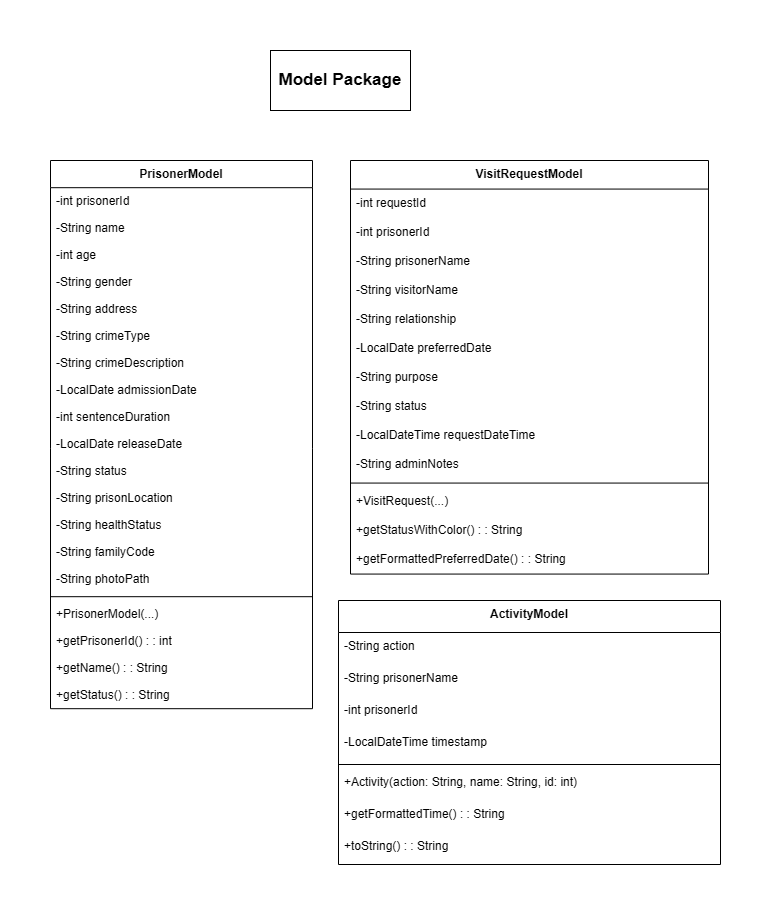

The diagram above was exported from draw.io. Its source (the exported page's mxGraphModel, read from the mxfile embedded in the PNG):
<mxGraphModel dx="1289" dy="889" grid="1" gridSize="10" guides="1" tooltips="1" connect="1" arrows="1" fold="1" page="1" pageScale="1" pageWidth="850" pageHeight="1100" math="0" shadow="0">
  <root>
    <mxCell id="0" />
    <mxCell id="1" parent="0" />
    <mxCell id="YAhjxGW1AU_pXR7Sz5iq-1" parent="1" style="swimlane;fontStyle=1;align=center;verticalAlign=top;childLayout=stackLayout;horizontal=1;startSize=27.2;horizontalStack=0;resizeParent=1;resizeParentMax=0;resizeLast=0;collapsible=0;marginBottom=0;" value="PrisonerModel" vertex="1">
      <mxGeometry height="548.2" width="262" x="270" y="160" as="geometry" />
    </mxCell>
    <mxCell id="YAhjxGW1AU_pXR7Sz5iq-2" parent="YAhjxGW1AU_pXR7Sz5iq-1" style="text;strokeColor=none;fillColor=none;align=left;verticalAlign=top;spacingLeft=4;spacingRight=4;overflow=hidden;rotatable=0;points=[[0,0.5],[1,0.5]];portConstraint=eastwest;" value="-int prisonerId" vertex="1">
      <mxGeometry height="27" width="262" y="27.2" as="geometry" />
    </mxCell>
    <mxCell id="YAhjxGW1AU_pXR7Sz5iq-3" parent="YAhjxGW1AU_pXR7Sz5iq-1" style="text;strokeColor=none;fillColor=none;align=left;verticalAlign=top;spacingLeft=4;spacingRight=4;overflow=hidden;rotatable=0;points=[[0,0.5],[1,0.5]];portConstraint=eastwest;" value="-String name" vertex="1">
      <mxGeometry height="27" width="262" y="54.2" as="geometry" />
    </mxCell>
    <mxCell id="YAhjxGW1AU_pXR7Sz5iq-4" parent="YAhjxGW1AU_pXR7Sz5iq-1" style="text;strokeColor=none;fillColor=none;align=left;verticalAlign=top;spacingLeft=4;spacingRight=4;overflow=hidden;rotatable=0;points=[[0,0.5],[1,0.5]];portConstraint=eastwest;" value="-int age" vertex="1">
      <mxGeometry height="27" width="262" y="81.2" as="geometry" />
    </mxCell>
    <mxCell id="YAhjxGW1AU_pXR7Sz5iq-5" parent="YAhjxGW1AU_pXR7Sz5iq-1" style="text;strokeColor=none;fillColor=none;align=left;verticalAlign=top;spacingLeft=4;spacingRight=4;overflow=hidden;rotatable=0;points=[[0,0.5],[1,0.5]];portConstraint=eastwest;" value="-String gender" vertex="1">
      <mxGeometry height="27" width="262" y="108.2" as="geometry" />
    </mxCell>
    <mxCell id="YAhjxGW1AU_pXR7Sz5iq-6" parent="YAhjxGW1AU_pXR7Sz5iq-1" style="text;strokeColor=none;fillColor=none;align=left;verticalAlign=top;spacingLeft=4;spacingRight=4;overflow=hidden;rotatable=0;points=[[0,0.5],[1,0.5]];portConstraint=eastwest;" value="-String address" vertex="1">
      <mxGeometry height="27" width="262" y="135.2" as="geometry" />
    </mxCell>
    <mxCell id="YAhjxGW1AU_pXR7Sz5iq-7" parent="YAhjxGW1AU_pXR7Sz5iq-1" style="text;strokeColor=none;fillColor=none;align=left;verticalAlign=top;spacingLeft=4;spacingRight=4;overflow=hidden;rotatable=0;points=[[0,0.5],[1,0.5]];portConstraint=eastwest;" value="-String crimeType" vertex="1">
      <mxGeometry height="27" width="262" y="162.2" as="geometry" />
    </mxCell>
    <mxCell id="YAhjxGW1AU_pXR7Sz5iq-8" parent="YAhjxGW1AU_pXR7Sz5iq-1" style="text;strokeColor=none;fillColor=none;align=left;verticalAlign=top;spacingLeft=4;spacingRight=4;overflow=hidden;rotatable=0;points=[[0,0.5],[1,0.5]];portConstraint=eastwest;" value="-String crimeDescription" vertex="1">
      <mxGeometry height="27" width="262" y="189.2" as="geometry" />
    </mxCell>
    <mxCell id="YAhjxGW1AU_pXR7Sz5iq-9" parent="YAhjxGW1AU_pXR7Sz5iq-1" style="text;strokeColor=none;fillColor=none;align=left;verticalAlign=top;spacingLeft=4;spacingRight=4;overflow=hidden;rotatable=0;points=[[0,0.5],[1,0.5]];portConstraint=eastwest;" value="-LocalDate admissionDate" vertex="1">
      <mxGeometry height="27" width="262" y="216.2" as="geometry" />
    </mxCell>
    <mxCell id="YAhjxGW1AU_pXR7Sz5iq-10" parent="YAhjxGW1AU_pXR7Sz5iq-1" style="text;strokeColor=none;fillColor=none;align=left;verticalAlign=top;spacingLeft=4;spacingRight=4;overflow=hidden;rotatable=0;points=[[0,0.5],[1,0.5]];portConstraint=eastwest;" value="-int sentenceDuration" vertex="1">
      <mxGeometry height="27" width="262" y="243.2" as="geometry" />
    </mxCell>
    <mxCell id="YAhjxGW1AU_pXR7Sz5iq-11" parent="YAhjxGW1AU_pXR7Sz5iq-1" style="text;strokeColor=none;fillColor=none;align=left;verticalAlign=top;spacingLeft=4;spacingRight=4;overflow=hidden;rotatable=0;points=[[0,0.5],[1,0.5]];portConstraint=eastwest;" value="-LocalDate releaseDate" vertex="1">
      <mxGeometry height="27" width="262" y="270.2" as="geometry" />
    </mxCell>
    <mxCell id="YAhjxGW1AU_pXR7Sz5iq-12" parent="YAhjxGW1AU_pXR7Sz5iq-1" style="text;strokeColor=none;fillColor=none;align=left;verticalAlign=top;spacingLeft=4;spacingRight=4;overflow=hidden;rotatable=0;points=[[0,0.5],[1,0.5]];portConstraint=eastwest;" value="-String status" vertex="1">
      <mxGeometry height="27" width="262" y="297.2" as="geometry" />
    </mxCell>
    <mxCell id="YAhjxGW1AU_pXR7Sz5iq-13" parent="YAhjxGW1AU_pXR7Sz5iq-1" style="text;strokeColor=none;fillColor=none;align=left;verticalAlign=top;spacingLeft=4;spacingRight=4;overflow=hidden;rotatable=0;points=[[0,0.5],[1,0.5]];portConstraint=eastwest;" value="-String prisonLocation" vertex="1">
      <mxGeometry height="27" width="262" y="324.2" as="geometry" />
    </mxCell>
    <mxCell id="YAhjxGW1AU_pXR7Sz5iq-14" parent="YAhjxGW1AU_pXR7Sz5iq-1" style="text;strokeColor=none;fillColor=none;align=left;verticalAlign=top;spacingLeft=4;spacingRight=4;overflow=hidden;rotatable=0;points=[[0,0.5],[1,0.5]];portConstraint=eastwest;" value="-String healthStatus" vertex="1">
      <mxGeometry height="27" width="262" y="351.2" as="geometry" />
    </mxCell>
    <mxCell id="YAhjxGW1AU_pXR7Sz5iq-15" parent="YAhjxGW1AU_pXR7Sz5iq-1" style="text;strokeColor=none;fillColor=none;align=left;verticalAlign=top;spacingLeft=4;spacingRight=4;overflow=hidden;rotatable=0;points=[[0,0.5],[1,0.5]];portConstraint=eastwest;" value="-String familyCode" vertex="1">
      <mxGeometry height="27" width="262" y="378.2" as="geometry" />
    </mxCell>
    <mxCell id="YAhjxGW1AU_pXR7Sz5iq-16" parent="YAhjxGW1AU_pXR7Sz5iq-1" style="text;strokeColor=none;fillColor=none;align=left;verticalAlign=top;spacingLeft=4;spacingRight=4;overflow=hidden;rotatable=0;points=[[0,0.5],[1,0.5]];portConstraint=eastwest;" value="-String photoPath" vertex="1">
      <mxGeometry height="27" width="262" y="405.2" as="geometry" />
    </mxCell>
    <mxCell id="YAhjxGW1AU_pXR7Sz5iq-17" parent="YAhjxGW1AU_pXR7Sz5iq-1" style="line;strokeWidth=1;fillColor=none;align=left;verticalAlign=middle;spacingTop=-1;spacingLeft=3;spacingRight=3;rotatable=0;labelPosition=right;points=[];portConstraint=eastwest;strokeColor=inherit;" vertex="1">
      <mxGeometry height="8" width="262" y="432.2" as="geometry" />
    </mxCell>
    <mxCell id="YAhjxGW1AU_pXR7Sz5iq-18" parent="YAhjxGW1AU_pXR7Sz5iq-1" style="text;strokeColor=none;fillColor=none;align=left;verticalAlign=top;spacingLeft=4;spacingRight=4;overflow=hidden;rotatable=0;points=[[0,0.5],[1,0.5]];portConstraint=eastwest;" value="+PrisonerModel(...)" vertex="1">
      <mxGeometry height="27" width="262" y="440.2" as="geometry" />
    </mxCell>
    <mxCell id="YAhjxGW1AU_pXR7Sz5iq-19" parent="YAhjxGW1AU_pXR7Sz5iq-1" style="text;strokeColor=none;fillColor=none;align=left;verticalAlign=top;spacingLeft=4;spacingRight=4;overflow=hidden;rotatable=0;points=[[0,0.5],[1,0.5]];portConstraint=eastwest;" value="+getPrisonerId() : : int" vertex="1">
      <mxGeometry height="27" width="262" y="467.2" as="geometry" />
    </mxCell>
    <mxCell id="YAhjxGW1AU_pXR7Sz5iq-20" parent="YAhjxGW1AU_pXR7Sz5iq-1" style="text;strokeColor=none;fillColor=none;align=left;verticalAlign=top;spacingLeft=4;spacingRight=4;overflow=hidden;rotatable=0;points=[[0,0.5],[1,0.5]];portConstraint=eastwest;" value="+getName() : : String" vertex="1">
      <mxGeometry height="27" width="262" y="494.2" as="geometry" />
    </mxCell>
    <mxCell id="YAhjxGW1AU_pXR7Sz5iq-21" parent="YAhjxGW1AU_pXR7Sz5iq-1" style="text;strokeColor=none;fillColor=none;align=left;verticalAlign=top;spacingLeft=4;spacingRight=4;overflow=hidden;rotatable=0;points=[[0,0.5],[1,0.5]];portConstraint=eastwest;" value="+getStatus() : : String" vertex="1">
      <mxGeometry height="27" width="262" y="521.2" as="geometry" />
    </mxCell>
    <mxCell id="YAhjxGW1AU_pXR7Sz5iq-22" parent="1" style="swimlane;fontStyle=1;align=center;verticalAlign=top;childLayout=stackLayout;horizontal=1;startSize=28.571428571428573;horizontalStack=0;resizeParent=1;resizeParentMax=0;resizeLast=0;collapsible=0;marginBottom=0;" value="VisitRequestModel" vertex="1">
      <mxGeometry height="413.57142857142856" width="358" x="570" y="160" as="geometry" />
    </mxCell>
    <mxCell id="YAhjxGW1AU_pXR7Sz5iq-23" parent="YAhjxGW1AU_pXR7Sz5iq-22" style="text;strokeColor=none;fillColor=none;align=left;verticalAlign=top;spacingLeft=4;spacingRight=4;overflow=hidden;rotatable=0;points=[[0,0.5],[1,0.5]];portConstraint=eastwest;" value="-int requestId" vertex="1">
      <mxGeometry height="29" width="358" y="28.571428571428573" as="geometry" />
    </mxCell>
    <mxCell id="YAhjxGW1AU_pXR7Sz5iq-24" parent="YAhjxGW1AU_pXR7Sz5iq-22" style="text;strokeColor=none;fillColor=none;align=left;verticalAlign=top;spacingLeft=4;spacingRight=4;overflow=hidden;rotatable=0;points=[[0,0.5],[1,0.5]];portConstraint=eastwest;" value="-int prisonerId" vertex="1">
      <mxGeometry height="29" width="358" y="57.57142857142857" as="geometry" />
    </mxCell>
    <mxCell id="YAhjxGW1AU_pXR7Sz5iq-25" parent="YAhjxGW1AU_pXR7Sz5iq-22" style="text;strokeColor=none;fillColor=none;align=left;verticalAlign=top;spacingLeft=4;spacingRight=4;overflow=hidden;rotatable=0;points=[[0,0.5],[1,0.5]];portConstraint=eastwest;" value="-String prisonerName" vertex="1">
      <mxGeometry height="29" width="358" y="86.57142857142857" as="geometry" />
    </mxCell>
    <mxCell id="YAhjxGW1AU_pXR7Sz5iq-26" parent="YAhjxGW1AU_pXR7Sz5iq-22" style="text;strokeColor=none;fillColor=none;align=left;verticalAlign=top;spacingLeft=4;spacingRight=4;overflow=hidden;rotatable=0;points=[[0,0.5],[1,0.5]];portConstraint=eastwest;" value="-String visitorName" vertex="1">
      <mxGeometry height="29" width="358" y="115.57142857142857" as="geometry" />
    </mxCell>
    <mxCell id="YAhjxGW1AU_pXR7Sz5iq-27" parent="YAhjxGW1AU_pXR7Sz5iq-22" style="text;strokeColor=none;fillColor=none;align=left;verticalAlign=top;spacingLeft=4;spacingRight=4;overflow=hidden;rotatable=0;points=[[0,0.5],[1,0.5]];portConstraint=eastwest;" value="-String relationship" vertex="1">
      <mxGeometry height="29" width="358" y="144.57142857142856" as="geometry" />
    </mxCell>
    <mxCell id="YAhjxGW1AU_pXR7Sz5iq-28" parent="YAhjxGW1AU_pXR7Sz5iq-22" style="text;strokeColor=none;fillColor=none;align=left;verticalAlign=top;spacingLeft=4;spacingRight=4;overflow=hidden;rotatable=0;points=[[0,0.5],[1,0.5]];portConstraint=eastwest;" value="-LocalDate preferredDate" vertex="1">
      <mxGeometry height="29" width="358" y="173.57142857142856" as="geometry" />
    </mxCell>
    <mxCell id="YAhjxGW1AU_pXR7Sz5iq-29" parent="YAhjxGW1AU_pXR7Sz5iq-22" style="text;strokeColor=none;fillColor=none;align=left;verticalAlign=top;spacingLeft=4;spacingRight=4;overflow=hidden;rotatable=0;points=[[0,0.5],[1,0.5]];portConstraint=eastwest;" value="-String purpose" vertex="1">
      <mxGeometry height="29" width="358" y="202.57142857142856" as="geometry" />
    </mxCell>
    <mxCell id="YAhjxGW1AU_pXR7Sz5iq-30" parent="YAhjxGW1AU_pXR7Sz5iq-22" style="text;strokeColor=none;fillColor=none;align=left;verticalAlign=top;spacingLeft=4;spacingRight=4;overflow=hidden;rotatable=0;points=[[0,0.5],[1,0.5]];portConstraint=eastwest;" value="-String status" vertex="1">
      <mxGeometry height="29" width="358" y="231.57142857142856" as="geometry" />
    </mxCell>
    <mxCell id="YAhjxGW1AU_pXR7Sz5iq-31" parent="YAhjxGW1AU_pXR7Sz5iq-22" style="text;strokeColor=none;fillColor=none;align=left;verticalAlign=top;spacingLeft=4;spacingRight=4;overflow=hidden;rotatable=0;points=[[0,0.5],[1,0.5]];portConstraint=eastwest;" value="-LocalDateTime requestDateTime" vertex="1">
      <mxGeometry height="29" width="358" y="260.57142857142856" as="geometry" />
    </mxCell>
    <mxCell id="YAhjxGW1AU_pXR7Sz5iq-32" parent="YAhjxGW1AU_pXR7Sz5iq-22" style="text;strokeColor=none;fillColor=none;align=left;verticalAlign=top;spacingLeft=4;spacingRight=4;overflow=hidden;rotatable=0;points=[[0,0.5],[1,0.5]];portConstraint=eastwest;" value="-String adminNotes" vertex="1">
      <mxGeometry height="29" width="358" y="289.57142857142856" as="geometry" />
    </mxCell>
    <mxCell id="YAhjxGW1AU_pXR7Sz5iq-33" parent="YAhjxGW1AU_pXR7Sz5iq-22" style="line;strokeWidth=1;fillColor=none;align=left;verticalAlign=middle;spacingTop=-1;spacingLeft=3;spacingRight=3;rotatable=0;labelPosition=right;points=[];portConstraint=eastwest;strokeColor=inherit;" vertex="1">
      <mxGeometry height="8" width="358" y="318.57142857142856" as="geometry" />
    </mxCell>
    <mxCell id="YAhjxGW1AU_pXR7Sz5iq-34" parent="YAhjxGW1AU_pXR7Sz5iq-22" style="text;strokeColor=none;fillColor=none;align=left;verticalAlign=top;spacingLeft=4;spacingRight=4;overflow=hidden;rotatable=0;points=[[0,0.5],[1,0.5]];portConstraint=eastwest;" value="+VisitRequest(...)" vertex="1">
      <mxGeometry height="29" width="358" y="326.57142857142856" as="geometry" />
    </mxCell>
    <mxCell id="YAhjxGW1AU_pXR7Sz5iq-35" parent="YAhjxGW1AU_pXR7Sz5iq-22" style="text;strokeColor=none;fillColor=none;align=left;verticalAlign=top;spacingLeft=4;spacingRight=4;overflow=hidden;rotatable=0;points=[[0,0.5],[1,0.5]];portConstraint=eastwest;" value="+getStatusWithColor() : : String" vertex="1">
      <mxGeometry height="29" width="358" y="355.57142857142856" as="geometry" />
    </mxCell>
    <mxCell id="YAhjxGW1AU_pXR7Sz5iq-36" parent="YAhjxGW1AU_pXR7Sz5iq-22" style="text;strokeColor=none;fillColor=none;align=left;verticalAlign=top;spacingLeft=4;spacingRight=4;overflow=hidden;rotatable=0;points=[[0,0.5],[1,0.5]];portConstraint=eastwest;" value="+getFormattedPreferredDate() : : String" vertex="1">
      <mxGeometry height="29" width="358" y="384.57142857142856" as="geometry" />
    </mxCell>
    <mxCell id="YAhjxGW1AU_pXR7Sz5iq-37" parent="1" style="swimlane;fontStyle=1;align=center;verticalAlign=top;childLayout=stackLayout;horizontal=1;startSize=32;horizontalStack=0;resizeParent=1;resizeParentMax=0;resizeLast=0;collapsible=0;marginBottom=0;" value="ActivityModel" vertex="1">
      <mxGeometry height="264" width="382" x="558" y="600" as="geometry" />
    </mxCell>
    <mxCell id="YAhjxGW1AU_pXR7Sz5iq-38" parent="YAhjxGW1AU_pXR7Sz5iq-37" style="text;strokeColor=none;fillColor=none;align=left;verticalAlign=top;spacingLeft=4;spacingRight=4;overflow=hidden;rotatable=0;points=[[0,0.5],[1,0.5]];portConstraint=eastwest;" value="-String action" vertex="1">
      <mxGeometry height="32" width="382" y="32" as="geometry" />
    </mxCell>
    <mxCell id="YAhjxGW1AU_pXR7Sz5iq-39" parent="YAhjxGW1AU_pXR7Sz5iq-37" style="text;strokeColor=none;fillColor=none;align=left;verticalAlign=top;spacingLeft=4;spacingRight=4;overflow=hidden;rotatable=0;points=[[0,0.5],[1,0.5]];portConstraint=eastwest;" value="-String prisonerName" vertex="1">
      <mxGeometry height="32" width="382" y="64" as="geometry" />
    </mxCell>
    <mxCell id="YAhjxGW1AU_pXR7Sz5iq-40" parent="YAhjxGW1AU_pXR7Sz5iq-37" style="text;strokeColor=none;fillColor=none;align=left;verticalAlign=top;spacingLeft=4;spacingRight=4;overflow=hidden;rotatable=0;points=[[0,0.5],[1,0.5]];portConstraint=eastwest;" value="-int prisonerId" vertex="1">
      <mxGeometry height="32" width="382" y="96" as="geometry" />
    </mxCell>
    <mxCell id="YAhjxGW1AU_pXR7Sz5iq-41" parent="YAhjxGW1AU_pXR7Sz5iq-37" style="text;strokeColor=none;fillColor=none;align=left;verticalAlign=top;spacingLeft=4;spacingRight=4;overflow=hidden;rotatable=0;points=[[0,0.5],[1,0.5]];portConstraint=eastwest;" value="-LocalDateTime timestamp" vertex="1">
      <mxGeometry height="32" width="382" y="128" as="geometry" />
    </mxCell>
    <mxCell id="YAhjxGW1AU_pXR7Sz5iq-42" parent="YAhjxGW1AU_pXR7Sz5iq-37" style="line;strokeWidth=1;fillColor=none;align=left;verticalAlign=middle;spacingTop=-1;spacingLeft=3;spacingRight=3;rotatable=0;labelPosition=right;points=[];portConstraint=eastwest;strokeColor=inherit;" vertex="1">
      <mxGeometry height="8" width="382" y="160" as="geometry" />
    </mxCell>
    <mxCell id="YAhjxGW1AU_pXR7Sz5iq-43" parent="YAhjxGW1AU_pXR7Sz5iq-37" style="text;strokeColor=none;fillColor=none;align=left;verticalAlign=top;spacingLeft=4;spacingRight=4;overflow=hidden;rotatable=0;points=[[0,0.5],[1,0.5]];portConstraint=eastwest;" value="+Activity(action: String, name: String, id: int)" vertex="1">
      <mxGeometry height="32" width="382" y="168" as="geometry" />
    </mxCell>
    <mxCell id="YAhjxGW1AU_pXR7Sz5iq-44" parent="YAhjxGW1AU_pXR7Sz5iq-37" style="text;strokeColor=none;fillColor=none;align=left;verticalAlign=top;spacingLeft=4;spacingRight=4;overflow=hidden;rotatable=0;points=[[0,0.5],[1,0.5]];portConstraint=eastwest;" value="+getFormattedTime() : : String" vertex="1">
      <mxGeometry height="32" width="382" y="200" as="geometry" />
    </mxCell>
    <mxCell id="YAhjxGW1AU_pXR7Sz5iq-45" parent="YAhjxGW1AU_pXR7Sz5iq-37" style="text;strokeColor=none;fillColor=none;align=left;verticalAlign=top;spacingLeft=4;spacingRight=4;overflow=hidden;rotatable=0;points=[[0,0.5],[1,0.5]];portConstraint=eastwest;" value="+toString() : : String" vertex="1">
      <mxGeometry height="32" width="382" y="232" as="geometry" />
    </mxCell>
    <mxCell id="YAhjxGW1AU_pXR7Sz5iq-46" parent="1" style="rounded=0;whiteSpace=wrap;html=1;" value="&lt;font style=&quot;font-size: 17px;&quot;&gt;&lt;b&gt;Model Package&lt;/b&gt;&lt;/font&gt;" vertex="1">
      <mxGeometry height="60" width="140" x="490" y="50" as="geometry" />
    </mxCell>
  </root>
</mxGraphModel>